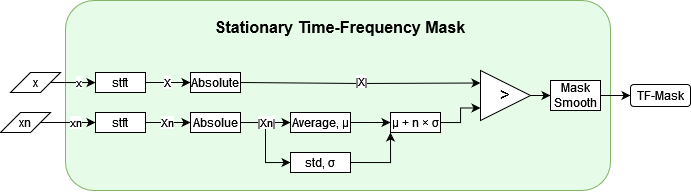

The diagram above was exported from draw.io. Its source (the exported page's mxGraphModel, read from the mxfile embedded in the PNG):
<mxGraphModel dx="1687" dy="911" grid="1" gridSize="10" guides="1" tooltips="1" connect="1" arrows="1" fold="1" page="1" pageScale="1" pageWidth="1100" pageHeight="850" math="1" shadow="0">
  <root>
    <mxCell id="0" />
    <mxCell id="1" parent="0" />
    <mxCell id="2" value="" style="rounded=1;whiteSpace=wrap;html=1;fillColor=#E6FCE8;strokeColor=#82b366;" vertex="1" parent="1">
      <mxGeometry x="75" y="50" width="545" height="190" as="geometry" />
    </mxCell>
    <mxCell id="3" value="xn" style="edgeStyle=orthogonalEdgeStyle;rounded=0;orthogonalLoop=1;jettySize=auto;html=1;exitX=1;exitY=0.5;exitDx=0;exitDy=0;" edge="1" source="4" target="10" parent="1">
      <mxGeometry x="0.2727" relative="1" as="geometry">
        <mxPoint as="offset" />
      </mxGeometry>
    </mxCell>
    <mxCell id="4" value="xn" style="shape=parallelogram;perimeter=parallelogramPerimeter;whiteSpace=wrap;html=1;fixedSize=1;" vertex="1" parent="1">
      <mxGeometry x="10" y="162" width="50" height="20" as="geometry" />
    </mxCell>
    <mxCell id="5" value="x" style="edgeStyle=orthogonalEdgeStyle;rounded=0;orthogonalLoop=1;jettySize=auto;html=1;exitX=1;exitY=0.5;exitDx=0;exitDy=0;" edge="1" source="6" target="8" parent="1">
      <mxGeometry x="0.3846" relative="1" as="geometry">
        <mxPoint as="offset" />
      </mxGeometry>
    </mxCell>
    <mxCell id="6" value="x" style="shape=parallelogram;perimeter=parallelogramPerimeter;whiteSpace=wrap;html=1;fixedSize=1;" vertex="1" parent="1">
      <mxGeometry x="20" y="122" width="50" height="20" as="geometry" />
    </mxCell>
    <mxCell id="7" value="X" style="edgeStyle=orthogonalEdgeStyle;rounded=0;orthogonalLoop=1;jettySize=auto;html=1;exitX=1;exitY=0.5;exitDx=0;exitDy=0;entryX=0;entryY=0.5;entryDx=0;entryDy=0;" edge="1" source="8" target="13" parent="1">
      <mxGeometry relative="1" as="geometry" />
    </mxCell>
    <mxCell id="8" value="stft" style="rounded=0;whiteSpace=wrap;html=1;" vertex="1" parent="1">
      <mxGeometry x="105" y="122" width="50" height="20" as="geometry" />
    </mxCell>
    <mxCell id="9" value="Xn" style="edgeStyle=orthogonalEdgeStyle;rounded=0;orthogonalLoop=1;jettySize=auto;html=1;exitX=1;exitY=0.5;exitDx=0;exitDy=0;entryX=0;entryY=0.5;entryDx=0;entryDy=0;" edge="1" source="10" target="17" parent="1">
      <mxGeometry x="-0.0053" relative="1" as="geometry">
        <mxPoint as="offset" />
      </mxGeometry>
    </mxCell>
    <mxCell id="10" value="stft" style="rounded=0;whiteSpace=wrap;html=1;" vertex="1" parent="1">
      <mxGeometry x="105" y="162" width="50" height="20" as="geometry" />
    </mxCell>
    <mxCell id="11" style="edgeStyle=orthogonalEdgeStyle;rounded=0;orthogonalLoop=1;jettySize=auto;html=1;exitX=1;exitY=0.5;exitDx=0;exitDy=0;entryX=0;entryY=0.25;entryDx=0;entryDy=0;" edge="1" source="13" target="24" parent="1">
      <mxGeometry relative="1" as="geometry">
        <Array as="points">
          <mxPoint x="370" y="133" />
          <mxPoint x="370" y="133" />
        </Array>
      </mxGeometry>
    </mxCell>
    <mxCell id="12" value="|X|" style="edgeLabel;html=1;align=center;verticalAlign=middle;resizable=0;points=[];" vertex="1" connectable="0" parent="11">
      <mxGeometry x="-0.4262" y="2" relative="1" as="geometry">
        <mxPoint x="51" as="offset" />
      </mxGeometry>
    </mxCell>
    <mxCell id="13" value="Absolute" style="rounded=0;whiteSpace=wrap;html=1;" vertex="1" parent="1">
      <mxGeometry x="200" y="122" width="50" height="20" as="geometry" />
    </mxCell>
    <mxCell id="14" style="edgeStyle=orthogonalEdgeStyle;rounded=0;orthogonalLoop=1;jettySize=auto;html=1;exitX=1;exitY=0.5;exitDx=0;exitDy=0;entryX=0;entryY=0.5;entryDx=0;entryDy=0;" edge="1" source="17" target="20" parent="1">
      <mxGeometry relative="1" as="geometry" />
    </mxCell>
    <mxCell id="15" style="edgeStyle=orthogonalEdgeStyle;rounded=0;orthogonalLoop=1;jettySize=auto;html=1;exitX=1;exitY=0.5;exitDx=0;exitDy=0;entryX=0;entryY=0.5;entryDx=0;entryDy=0;" edge="1" source="17" target="22" parent="1">
      <mxGeometry relative="1" as="geometry" />
    </mxCell>
    <mxCell id="16" value="|Xn|" style="edgeLabel;html=1;align=center;verticalAlign=middle;resizable=0;points=[];" vertex="1" connectable="0" parent="15">
      <mxGeometry x="-0.4444" relative="1" as="geometry">
        <mxPoint as="offset" />
      </mxGeometry>
    </mxCell>
    <mxCell id="17" value="Absolue" style="rounded=0;whiteSpace=wrap;html=1;" vertex="1" parent="1">
      <mxGeometry x="200" y="162" width="50" height="20" as="geometry" />
    </mxCell>
    <mxCell id="18" value="&lt;font style=&quot;font-size: 16px;&quot;&gt;Stationary Time-Frequency Mask&lt;br style=&quot;font-size: 16px;&quot;&gt;&lt;/font&gt;" style="text;strokeColor=none;align=center;fillColor=none;html=1;verticalAlign=middle;whiteSpace=wrap;rounded=0;fontStyle=1;fontSize=16;" vertex="1" parent="1">
      <mxGeometry x="205" y="62" width="290" height="30" as="geometry" />
    </mxCell>
    <mxCell id="19" style="edgeStyle=orthogonalEdgeStyle;rounded=0;orthogonalLoop=1;jettySize=auto;html=1;exitX=1;exitY=0.5;exitDx=0;exitDy=0;entryX=0;entryY=0.5;entryDx=0;entryDy=0;" edge="1" source="20" target="26" parent="1">
      <mxGeometry relative="1" as="geometry" />
    </mxCell>
    <mxCell id="20" value="&lt;span class=&quot;ILfuVd NA6bn&quot; lang=&quot;en&quot;&gt;&lt;/span&gt;Average, μ" style="rounded=0;whiteSpace=wrap;html=1;" vertex="1" parent="1">
      <mxGeometry x="300" y="162" width="60" height="20" as="geometry" />
    </mxCell>
    <mxCell id="21" style="edgeStyle=orthogonalEdgeStyle;rounded=0;orthogonalLoop=1;jettySize=auto;html=1;exitX=1;exitY=0.5;exitDx=0;exitDy=0;entryX=0;entryY=1;entryDx=0;entryDy=0;" edge="1" source="22" target="26" parent="1">
      <mxGeometry relative="1" as="geometry" />
    </mxCell>
    <mxCell id="22" value="std, σ" style="rounded=0;whiteSpace=wrap;html=1;" vertex="1" parent="1">
      <mxGeometry x="300" y="202" width="60" height="20" as="geometry" />
    </mxCell>
    <mxCell id="23" style="edgeStyle=orthogonalEdgeStyle;rounded=0;orthogonalLoop=1;jettySize=auto;html=1;exitX=1;exitY=0.5;exitDx=0;exitDy=0;entryX=0;entryY=0.5;entryDx=0;entryDy=0;" edge="1" source="24" target="28" parent="1">
      <mxGeometry relative="1" as="geometry" />
    </mxCell>
    <mxCell id="24" value="&lt;font style=&quot;font-size: 17px;&quot;&gt;&amp;gt;&lt;/font&gt;" style="triangle;whiteSpace=wrap;html=1;" vertex="1" parent="1">
      <mxGeometry x="490" y="120" width="50" height="50" as="geometry" />
    </mxCell>
    <mxCell id="25" style="edgeStyle=orthogonalEdgeStyle;rounded=0;orthogonalLoop=1;jettySize=auto;html=1;exitX=1;exitY=0.5;exitDx=0;exitDy=0;entryX=0;entryY=0.75;entryDx=0;entryDy=0;" edge="1" source="26" target="24" parent="1">
      <mxGeometry relative="1" as="geometry" />
    </mxCell>
    <mxCell id="26" value="μ + n × σ " style="rounded=0;whiteSpace=wrap;html=1;" vertex="1" parent="1">
      <mxGeometry x="400" y="162" width="50" height="20" as="geometry" />
    </mxCell>
    <mxCell id="27" value="" style="edgeStyle=orthogonalEdgeStyle;rounded=0;orthogonalLoop=1;jettySize=auto;html=1;" edge="1" source="28" target="29" parent="1">
      <mxGeometry relative="1" as="geometry" />
    </mxCell>
    <mxCell id="28" value="Mask Smooth" style="rounded=0;whiteSpace=wrap;html=1;" vertex="1" parent="1">
      <mxGeometry x="560" y="130" width="50" height="30" as="geometry" />
    </mxCell>
    <mxCell id="29" value="TF-Mask" style="rounded=1;whiteSpace=wrap;html=1;" vertex="1" parent="1">
      <mxGeometry x="640" y="134" width="60" height="22" as="geometry" />
    </mxCell>
  </root>
</mxGraphModel>